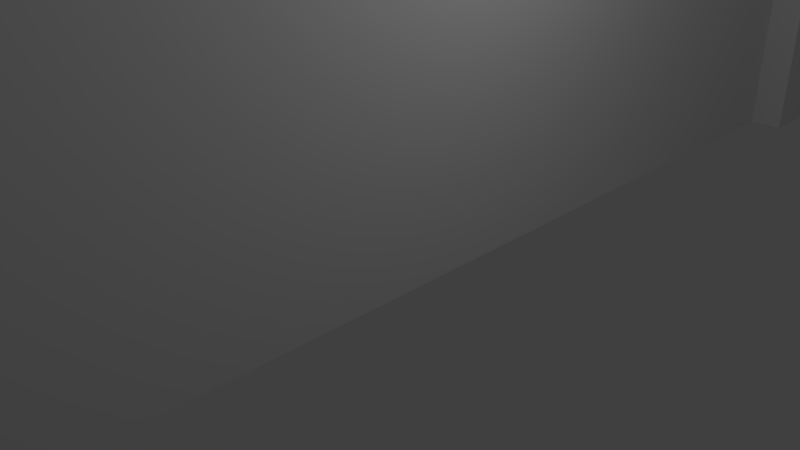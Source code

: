 # Source: wall.blend  (saved by Blender 2.68.0; exported with 4.5.12 LTS)
import bpy
from mathutils import Matrix  # noqa: F401  (used for matrix-valued properties, if any)

bpy.ops.wm.read_factory_settings(use_empty=True)
scene = bpy.context.scene
scene.name = 'Scene'

# ---- collections
col_collection_1 = bpy.data.collections.new('Collection 1'); scene.collection.children.link(col_collection_1)

# ---- materials (node trees are filled in below, after node groups)
mat_material = bpy.data.materials.new('Material')
mat_material.alpha_threshold = 0.0
mat_material.use_transparent_shadow = False
mat_material.roughness = 0.5
mat_material.line_color = (0.0, 0.0, 0.0, 1.0)

# ---- material node trees

# ---- world
world_world = bpy.data.worlds.new('World'); scene.world = world_world
world_world.color = (0.05088, 0.05088, 0.05088)
world_world.use_sun_shadow = False
world_world.sun_shadow_jitter_overblur = 0.0
world_world.cycles.sampling_method = 'MANUAL'
world_world.cycles.sample_map_resolution = 256

# ---- cameras
cam_camera = bpy.data.cameras.new('Camera')
cam_camera.clip_end = 100.0
cam_camera.lens = 35.0
cam_camera.sensor_width = 32.0
cam_camera.sensor_height = 18.0
cam_camera.ortho_scale = 7.314
cam_camera.dof.focus_distance = 0.0
cam_camera.dof.aperture_fstop = 128.0

# ---- lights
light_lamp = bpy.data.lights.new('Lamp', 'POINT')
light_lamp.transmission_factor = 0.0
light_lamp.cutoff_distance = 30.0
light_lamp.energy = 100.0
light_lamp.shadow_buffer_clip_start = 1.001
light_lamp.shadow_soft_size = 0.1
light_lamp.shadow_maximum_resolution = 0.006
light_lamp.use_absolute_resolution = True
light_lamp.cycles.use_multiple_importance_sampling = False

# ---- meshes
me_cube = bpy.data.meshes.new('Cube')
me_cube.from_pydata([(1.5, -10.41, 0.0), (-1.5, -10.41, 0.0), (-1.5, -10.41, 6.0), (1.5, -10.41, 6.0), (1.0, 0.0, 0.0), (-1.0, 0.0, 0.0), (-1.5, -8.115, 0.0), (1.5, -8.115, 0.0), (-1.5, -8.115, 6.0), (1.5, -8.115, 6.0), (1.0, 0.0, 0.0), (-1.0, 0.0, 0.0), (-1.0, -8.133, 0.0), (1.0, -8.133, 0.0), (1.0, 0.0, 5.0), (-1.0, 0.0, 5.0), (-1.0, -8.133, 5.0), (1.0, -8.133, 5.0)], [], [(2, 3, 9, 8), (7, 6, 8, 9), (6, 1, 2, 8), (1, 0, 3, 2), (0, 7, 9, 3), (11, 12, 16, 15), (4, 5, 11, 10), (16, 17, 14, 15), (13, 10, 14, 17), (12, 13, 17, 16), (10, 11, 15, 14)])
me_cube.materials.append(mat_material)
me_cube.use_remesh_preserve_volume = False
me_cube.use_remesh_preserve_attributes = False
me_cube.use_mirror_vertex_groups = False
me_cube.update()

# ---- objects
ob_cube = bpy.data.objects.new('Cube', me_cube)
ob_lamp = bpy.data.objects.new('Lamp', light_lamp)
ob_camera = bpy.data.objects.new('Camera', cam_camera)

# ---- transforms, parenting, visibility, modifiers, constraints
ob_cube.location = (0.0, 0.0, 0.0)
ob_cube.lock_rotations_4d = False
ob_cube.empty_display_type = 'ARROWS'
ob_cube.lineart.crease_threshold = 0.0
_m = ob_cube.modifiers.new('Mirror', 'MIRROR')
_m.use_axis = (False, True, False)
ob_lamp.location = (4.076, 1.005, 5.904)
ob_lamp.rotation_euler = (0.6503, 0.05522, 1.866)
ob_lamp.lock_rotations_4d = False
ob_lamp.empty_display_type = 'ARROWS'
ob_lamp.color = (0.0, 0.0, 0.0, 0.0)
ob_lamp.lineart.crease_threshold = 0.0
ob_camera.location = (7.481, -6.508, 5.344)
ob_camera.rotation_euler = (1.109, 0.01082, 0.8149)
ob_camera.lock_rotations_4d = False
ob_camera.empty_display_type = 'ARROWS'
ob_camera.color = (0.0, 0.0, 0.0, 0.0)
ob_camera.display_type = 'WIRE'
ob_camera.lineart.crease_threshold = 0.0

# ---- collection membership
col_collection_1.objects.link(ob_cube)
col_collection_1.objects.link(ob_lamp)
col_collection_1.objects.link(ob_camera)

# ---- scene / render settings (as saved in the file)
scene.camera = ob_camera
scene.frame_start = 1; scene.frame_end = 250; scene.frame_set(1)
scene.render.engine = 'BLENDER_EEVEE_NEXT'
scene.render.image_settings.color_mode = 'RGB'
scene.render.image_settings.compression = 90
scene.render.resolution_percentage = 50
scene.render.dither_intensity = 0.0
scene.cycles.use_denoising = False
scene.cycles.samples = 10
scene.cycles.sampling_pattern = 'TABULATED_SOBOL'
scene.cycles.light_sampling_threshold = 0.0
scene.cycles.use_adaptive_sampling = False
scene.cycles.use_light_tree = False
scene.cycles.blur_glossy = 0.0
scene.cycles.volume_bounces = 1
scene.cycles.pixel_filter_type = 'GAUSSIAN'
scene.cycles.sample_clamp_indirect = 0.0
scene.view_settings.view_transform = 'Standard'
bpy.context.view_layer.update()
